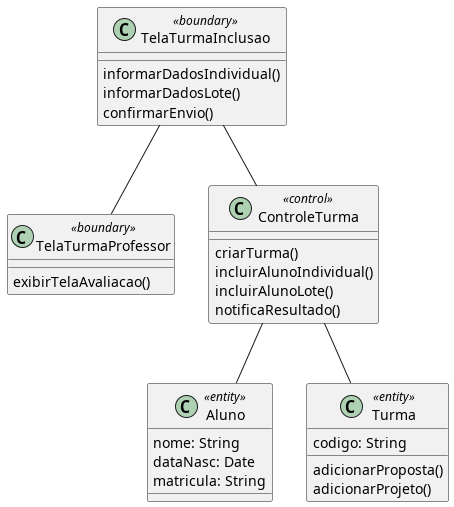

The diagram above was rendered by PlantUML. Its source (embedded in the PNG):
@startuml
!includesub base.puml!Aluno
!includesub base.puml!Turma
!includesub base_telas.puml!TelaTurmaProfessor

class TelaTurmaInclusao <<boundary>> {
  informarDadosIndividual()
  informarDadosLote()
  confirmarEnvio()
}
class ControleTurma <<control>> {
  criarTurma()
  incluirAlunoIndividual()
  incluirAlunoLote()
  notificaResultado()
}

TelaTurmaInclusao -- ControleTurma
TelaTurmaInclusao -- TelaTurmaProfessor
ControleTurma -- Aluno
ControleTurma -- Turma
@enduml